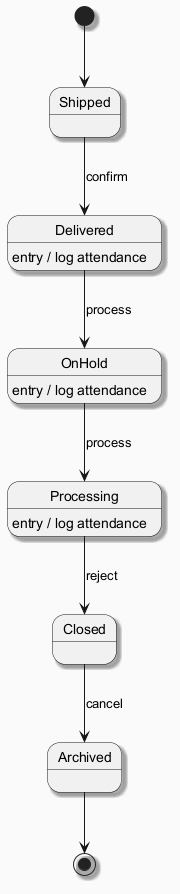

The diagram above was rendered by PlantUML. Its source (embedded in the PNG):
@startuml
skinparam backgroundColor #FAFAFA
skinparam classBackgroundColor #FFF3E0
skinparam classBorderColor #E65100
skinparam shadowing true
[*] --> Shipped
Shipped --> Delivered : confirm
Delivered --> OnHold : process
Delivered : entry / log attendance
OnHold --> Processing : process
OnHold : entry / log attendance
Processing --> Closed : reject
Processing : entry / log attendance
Closed --> Archived : cancel
Archived --> [*]
@enduml